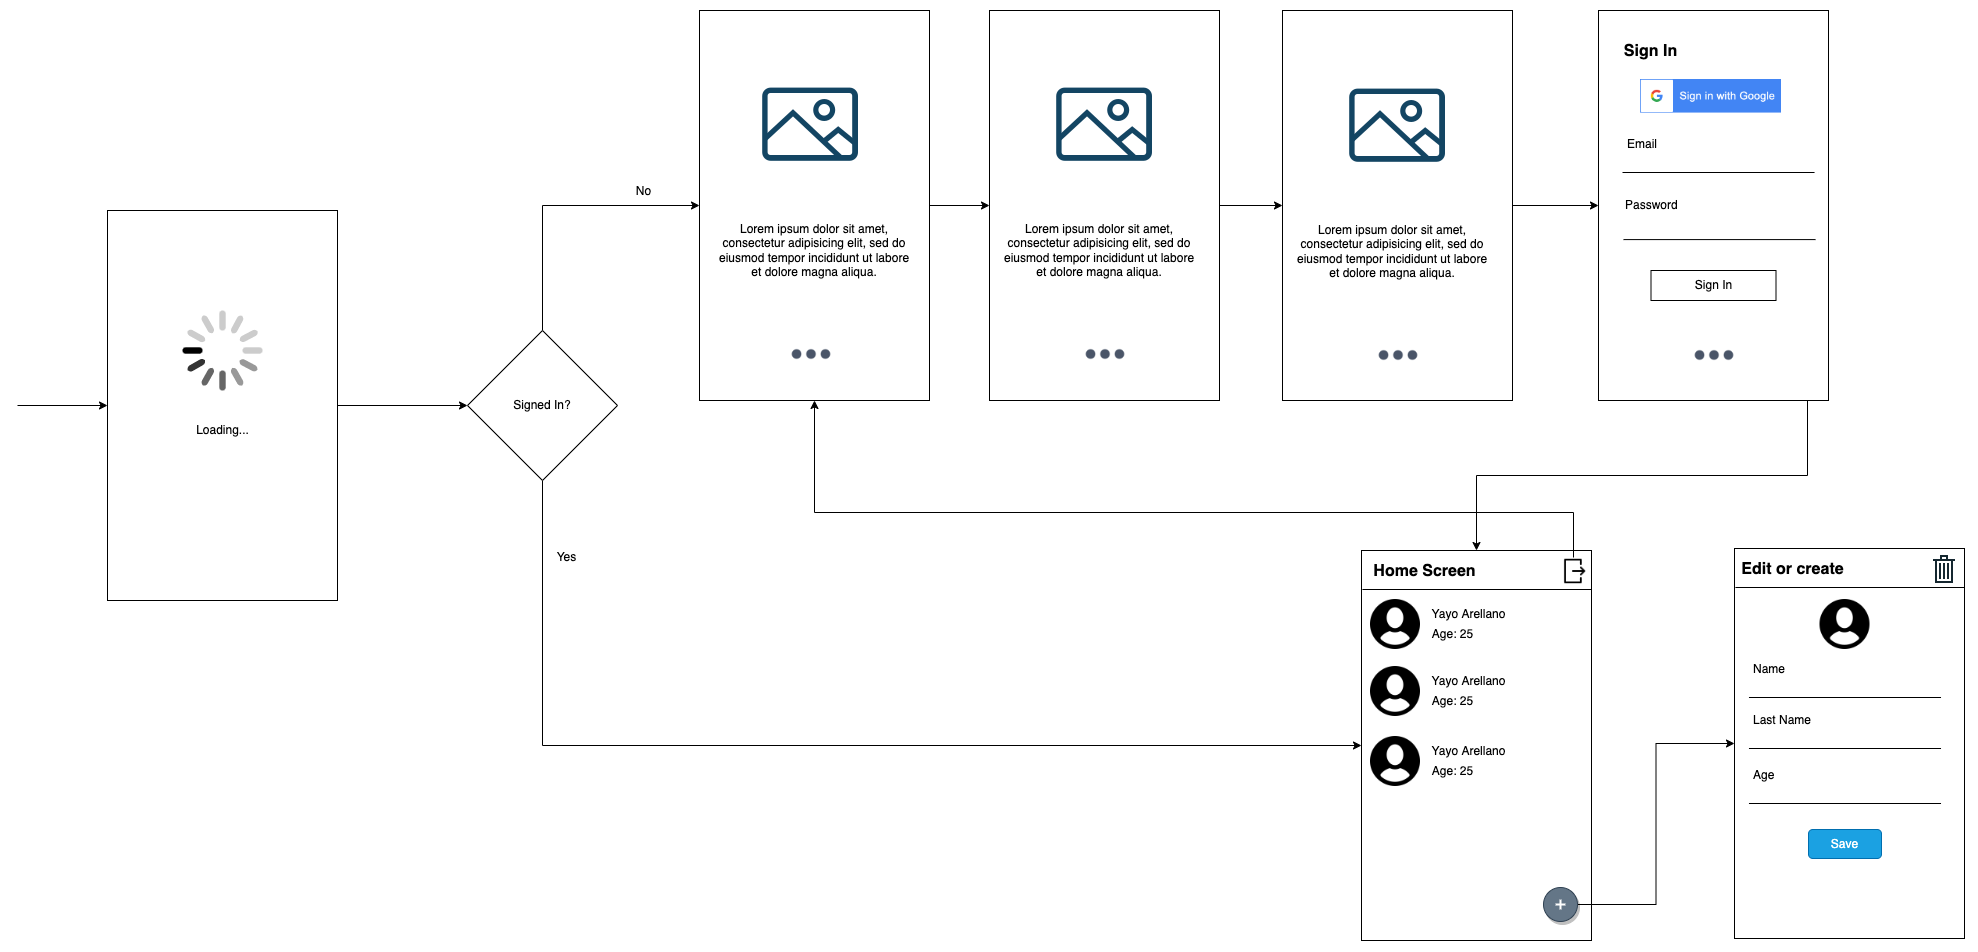

The diagram above was exported from draw.io. Its source (the exported page's mxGraphModel, read from the mxfile embedded in the PNG):
<mxGraphModel dx="3620" dy="1425" grid="0" gridSize="10" guides="1" tooltips="1" connect="1" arrows="1" fold="1" page="0" pageScale="1" pageWidth="850" pageHeight="1100" math="0" shadow="0">
  <root>
    <mxCell id="0" />
    <mxCell id="1" parent="0" />
    <mxCell id="ftTPChwgZR8POe-QLUbW-9" style="edgeStyle=orthogonalEdgeStyle;rounded=0;orthogonalLoop=1;jettySize=auto;html=1;entryX=0;entryY=0.5;entryDx=0;entryDy=0;" edge="1" parent="1" source="UkbmMO2TbjYRu18vz5CC-9" target="UkbmMO2TbjYRu18vz5CC-12">
      <mxGeometry relative="1" as="geometry">
        <Array as="points">
          <mxPoint x="-1" y="685" />
        </Array>
      </mxGeometry>
    </mxCell>
    <mxCell id="ftTPChwgZR8POe-QLUbW-32" style="edgeStyle=orthogonalEdgeStyle;rounded=0;orthogonalLoop=1;jettySize=auto;html=1;entryX=0;entryY=0.5;entryDx=0;entryDy=0;" edge="1" parent="1" source="UkbmMO2TbjYRu18vz5CC-9" target="ftTPChwgZR8POe-QLUbW-11">
      <mxGeometry relative="1" as="geometry">
        <Array as="points">
          <mxPoint x="-1" y="1225" />
        </Array>
      </mxGeometry>
    </mxCell>
    <mxCell id="UkbmMO2TbjYRu18vz5CC-9" value="Signed In?" style="rhombus;whiteSpace=wrap;html=1;strokeColor=#000000;fillColor=#FFFFFF;" parent="1" vertex="1">
      <mxGeometry x="-76" y="810" width="150" height="150" as="geometry" />
    </mxCell>
    <mxCell id="UkbmMO2TbjYRu18vz5CC-21" style="edgeStyle=orthogonalEdgeStyle;rounded=0;orthogonalLoop=1;jettySize=auto;html=1;entryX=0;entryY=0.5;entryDx=0;entryDy=0;" parent="1" source="UkbmMO2TbjYRu18vz5CC-12" target="UkbmMO2TbjYRu18vz5CC-17" edge="1">
      <mxGeometry relative="1" as="geometry" />
    </mxCell>
    <mxCell id="UkbmMO2TbjYRu18vz5CC-12" value="" style="rounded=0;whiteSpace=wrap;html=1;strokeColor=#000000;fillColor=#FFFFFF;" parent="1" vertex="1">
      <mxGeometry x="156" y="490" width="230" height="390" as="geometry" />
    </mxCell>
    <mxCell id="UkbmMO2TbjYRu18vz5CC-15" style="edgeStyle=orthogonalEdgeStyle;rounded=0;orthogonalLoop=1;jettySize=auto;html=1;entryX=0;entryY=0.5;entryDx=0;entryDy=0;" parent="1" source="UkbmMO2TbjYRu18vz5CC-14" target="UkbmMO2TbjYRu18vz5CC-9" edge="1">
      <mxGeometry relative="1" as="geometry" />
    </mxCell>
    <mxCell id="UkbmMO2TbjYRu18vz5CC-14" value="" style="rounded=0;whiteSpace=wrap;html=1;strokeColor=#000000;fillColor=#FFFFFF;" parent="1" vertex="1">
      <mxGeometry x="-436" y="690" width="230" height="390" as="geometry" />
    </mxCell>
    <mxCell id="ftTPChwgZR8POe-QLUbW-5" style="edgeStyle=orthogonalEdgeStyle;rounded=0;orthogonalLoop=1;jettySize=auto;html=1;entryX=0;entryY=0.5;entryDx=0;entryDy=0;" edge="1" parent="1" source="UkbmMO2TbjYRu18vz5CC-17" target="ftTPChwgZR8POe-QLUbW-1">
      <mxGeometry relative="1" as="geometry" />
    </mxCell>
    <mxCell id="UkbmMO2TbjYRu18vz5CC-17" value="" style="rounded=0;whiteSpace=wrap;html=1;strokeColor=#000000;fillColor=#FFFFFF;" parent="1" vertex="1">
      <mxGeometry x="446" y="490" width="230" height="390" as="geometry" />
    </mxCell>
    <mxCell id="ftTPChwgZR8POe-QLUbW-31" style="edgeStyle=orthogonalEdgeStyle;rounded=0;orthogonalLoop=1;jettySize=auto;html=1;entryX=0.5;entryY=0;entryDx=0;entryDy=0;" edge="1" parent="1" source="UkbmMO2TbjYRu18vz5CC-18" target="ftTPChwgZR8POe-QLUbW-11">
      <mxGeometry relative="1" as="geometry">
        <Array as="points">
          <mxPoint x="1264" y="955" />
          <mxPoint x="933" y="955" />
        </Array>
      </mxGeometry>
    </mxCell>
    <mxCell id="UkbmMO2TbjYRu18vz5CC-18" value="" style="rounded=0;whiteSpace=wrap;html=1;strokeColor=#000000;fillColor=#FFFFFF;" parent="1" vertex="1">
      <mxGeometry x="1055" y="490" width="230" height="390" as="geometry" />
    </mxCell>
    <mxCell id="UkbmMO2TbjYRu18vz5CC-23" value="" style="html=1;verticalLabelPosition=bottom;labelBackgroundColor=#ffffff;verticalAlign=top;shadow=0;dashed=0;strokeWidth=2;shape=mxgraph.ios7.misc.loading_circle;fillColor=#FFFFFF;" parent="1" vertex="1">
      <mxGeometry x="-361" y="790" width="80" height="80" as="geometry" />
    </mxCell>
    <mxCell id="UkbmMO2TbjYRu18vz5CC-24" value="Loading..." style="text;html=1;align=center;verticalAlign=middle;resizable=0;points=[];autosize=1;strokeColor=none;" parent="1" vertex="1">
      <mxGeometry x="-352" y="901" width="63" height="18" as="geometry" />
    </mxCell>
    <mxCell id="UkbmMO2TbjYRu18vz5CC-25" value="" style="endArrow=classic;html=1;entryX=0;entryY=0.5;entryDx=0;entryDy=0;" parent="1" target="UkbmMO2TbjYRu18vz5CC-14" edge="1">
      <mxGeometry width="50" height="50" relative="1" as="geometry">
        <mxPoint x="-526" y="885" as="sourcePoint" />
        <mxPoint x="-16" y="920" as="targetPoint" />
      </mxGeometry>
    </mxCell>
    <mxCell id="UkbmMO2TbjYRu18vz5CC-28" value="" style="shape=image;html=1;verticalAlign=top;verticalLabelPosition=bottom;labelBackgroundColor=#ffffff;imageAspect=0;aspect=fixed;image=https://cdn4.iconfinder.com/data/icons/evil-icons-user-interface/64/picture-128.png;strokeColor=#000000;fillColor=#FFFFFF;" parent="1" vertex="1">
      <mxGeometry x="203" y="540" width="128" height="128" as="geometry" />
    </mxCell>
    <mxCell id="UkbmMO2TbjYRu18vz5CC-29" value="" style="shape=image;html=1;verticalAlign=top;verticalLabelPosition=bottom;labelBackgroundColor=#ffffff;imageAspect=0;aspect=fixed;image=https://cdn4.iconfinder.com/data/icons/evil-icons-user-interface/64/picture-128.png;strokeColor=#000000;fillColor=#FFFFFF;" parent="1" vertex="1">
      <mxGeometry x="497" y="540" width="128" height="128" as="geometry" />
    </mxCell>
    <mxCell id="UkbmMO2TbjYRu18vz5CC-30" value="" style="shape=image;html=1;verticalAlign=top;verticalLabelPosition=bottom;labelBackgroundColor=#ffffff;imageAspect=0;aspect=fixed;image=https://cdn1.iconfinder.com/data/icons/heroicons-solid/20/dots-vertical-128.png;strokeColor=#000000;fillColor=#FFFFFF;rotation=90;" parent="1" vertex="1">
      <mxGeometry x="243" y="810" width="48" height="48" as="geometry" />
    </mxCell>
    <mxCell id="UkbmMO2TbjYRu18vz5CC-31" value="" style="shape=image;html=1;verticalAlign=top;verticalLabelPosition=bottom;labelBackgroundColor=#ffffff;imageAspect=0;aspect=fixed;image=https://cdn1.iconfinder.com/data/icons/heroicons-solid/20/dots-vertical-128.png;strokeColor=#000000;fillColor=#FFFFFF;rotation=90;" parent="1" vertex="1">
      <mxGeometry x="537" y="810" width="48" height="48" as="geometry" />
    </mxCell>
    <mxCell id="UkbmMO2TbjYRu18vz5CC-32" value="" style="shape=image;html=1;verticalAlign=top;verticalLabelPosition=bottom;labelBackgroundColor=#ffffff;imageAspect=0;aspect=fixed;image=https://cdn1.iconfinder.com/data/icons/heroicons-solid/20/dots-vertical-128.png;strokeColor=#000000;fillColor=#FFFFFF;rotation=90;" parent="1" vertex="1">
      <mxGeometry x="1146" y="811" width="48" height="48" as="geometry" />
    </mxCell>
    <mxCell id="UkbmMO2TbjYRu18vz5CC-34" value="&lt;span style=&quot;text-align: left&quot;&gt;Lorem ipsum dolor sit amet, consectetur adipisicing elit, sed do eiusmod tempor incididunt ut labore et dolore magna aliqua.&lt;/span&gt;" style="text;html=1;strokeColor=none;fillColor=none;align=center;verticalAlign=middle;whiteSpace=wrap;rounded=0;" parent="1" vertex="1">
      <mxGeometry x="171" y="720" width="200" height="20" as="geometry" />
    </mxCell>
    <mxCell id="UkbmMO2TbjYRu18vz5CC-35" value="&lt;span style=&quot;text-align: left&quot;&gt;Lorem ipsum dolor sit amet, consectetur adipisicing elit, sed do eiusmod tempor incididunt ut labore et dolore magna aliqua.&lt;/span&gt;" style="text;html=1;strokeColor=none;fillColor=none;align=center;verticalAlign=middle;whiteSpace=wrap;rounded=0;" parent="1" vertex="1">
      <mxGeometry x="456" y="720" width="200" height="20" as="geometry" />
    </mxCell>
    <mxCell id="UkbmMO2TbjYRu18vz5CC-37" value="" style="shape=image;verticalLabelPosition=bottom;labelBackgroundColor=#ffffff;verticalAlign=top;aspect=fixed;imageAspect=0;image=data:image/png,(base64 omitted: 5764 chars);" parent="1" vertex="1">
      <mxGeometry x="1097" y="559" width="141" height="33.57" as="geometry" />
    </mxCell>
    <mxCell id="UkbmMO2TbjYRu18vz5CC-38" value="Sign In" style="rounded=0;whiteSpace=wrap;html=1;strokeColor=#000000;fillColor=#FFFFFF;" parent="1" vertex="1">
      <mxGeometry x="1107.5" y="750" width="125" height="30" as="geometry" />
    </mxCell>
    <mxCell id="UkbmMO2TbjYRu18vz5CC-44" value="&lt;b&gt;&lt;font style=&quot;font-size: 16px&quot;&gt;Sign In&lt;/font&gt;&lt;/b&gt;" style="text;html=1;strokeColor=none;fillColor=none;align=center;verticalAlign=middle;whiteSpace=wrap;rounded=0;" parent="1" vertex="1">
      <mxGeometry x="1052.5" y="521" width="109" height="20" as="geometry" />
    </mxCell>
    <mxCell id="UkbmMO2TbjYRu18vz5CC-55" value="Email" style="text;html=1;align=left;verticalAlign=middle;resizable=0;points=[];autosize=1;strokeColor=none;" parent="1" vertex="1">
      <mxGeometry x="1082" y="614" width="50" height="20" as="geometry" />
    </mxCell>
    <mxCell id="UkbmMO2TbjYRu18vz5CC-58" value="Password" style="text;html=1;align=left;verticalAlign=middle;resizable=0;points=[];autosize=1;strokeColor=none;" parent="1" vertex="1">
      <mxGeometry x="1080" y="676" width="63" height="18" as="geometry" />
    </mxCell>
    <mxCell id="UkbmMO2TbjYRu18vz5CC-59" value="" style="endArrow=none;html=1;exitX=0.048;exitY=0.205;exitDx=0;exitDy=0;exitPerimeter=0;entryX=0.883;entryY=0.205;entryDx=0;entryDy=0;entryPerimeter=0;" parent="1" edge="1">
      <mxGeometry width="50" height="50" relative="1" as="geometry">
        <mxPoint x="1079" y="652" as="sourcePoint" />
        <mxPoint x="1271.0499999999997" y="652" as="targetPoint" />
      </mxGeometry>
    </mxCell>
    <mxCell id="ftTPChwgZR8POe-QLUbW-6" style="edgeStyle=orthogonalEdgeStyle;rounded=0;orthogonalLoop=1;jettySize=auto;html=1;entryX=0;entryY=0.5;entryDx=0;entryDy=0;" edge="1" parent="1" source="ftTPChwgZR8POe-QLUbW-1" target="UkbmMO2TbjYRu18vz5CC-18">
      <mxGeometry relative="1" as="geometry" />
    </mxCell>
    <mxCell id="ftTPChwgZR8POe-QLUbW-1" value="" style="rounded=0;whiteSpace=wrap;html=1;strokeColor=#000000;fillColor=#FFFFFF;" vertex="1" parent="1">
      <mxGeometry x="739" y="490" width="230" height="390" as="geometry" />
    </mxCell>
    <mxCell id="ftTPChwgZR8POe-QLUbW-2" value="" style="shape=image;html=1;verticalAlign=top;verticalLabelPosition=bottom;labelBackgroundColor=#ffffff;imageAspect=0;aspect=fixed;image=https://cdn4.iconfinder.com/data/icons/evil-icons-user-interface/64/picture-128.png;strokeColor=#000000;fillColor=#FFFFFF;" vertex="1" parent="1">
      <mxGeometry x="790" y="541" width="128" height="128" as="geometry" />
    </mxCell>
    <mxCell id="ftTPChwgZR8POe-QLUbW-3" value="" style="shape=image;html=1;verticalAlign=top;verticalLabelPosition=bottom;labelBackgroundColor=#ffffff;imageAspect=0;aspect=fixed;image=https://cdn1.iconfinder.com/data/icons/heroicons-solid/20/dots-vertical-128.png;strokeColor=#000000;fillColor=#FFFFFF;rotation=90;" vertex="1" parent="1">
      <mxGeometry x="830" y="811" width="48" height="48" as="geometry" />
    </mxCell>
    <mxCell id="ftTPChwgZR8POe-QLUbW-4" value="&lt;span style=&quot;text-align: left&quot;&gt;Lorem ipsum dolor sit amet, consectetur adipisicing elit, sed do eiusmod tempor incididunt ut labore et dolore magna aliqua.&lt;/span&gt;" style="text;html=1;strokeColor=none;fillColor=none;align=center;verticalAlign=middle;whiteSpace=wrap;rounded=0;" vertex="1" parent="1">
      <mxGeometry x="749" y="721" width="200" height="20" as="geometry" />
    </mxCell>
    <mxCell id="ftTPChwgZR8POe-QLUbW-8" value="" style="endArrow=none;html=1;exitX=0.048;exitY=0.205;exitDx=0;exitDy=0;exitPerimeter=0;entryX=0.883;entryY=0.205;entryDx=0;entryDy=0;entryPerimeter=0;" edge="1" parent="1">
      <mxGeometry width="50" height="50" relative="1" as="geometry">
        <mxPoint x="1080" y="719.09" as="sourcePoint" />
        <mxPoint x="1272.0499999999997" y="719.09" as="targetPoint" />
      </mxGeometry>
    </mxCell>
    <mxCell id="ftTPChwgZR8POe-QLUbW-10" value="No" style="text;html=1;align=center;verticalAlign=middle;resizable=0;points=[];autosize=1;strokeColor=none;fillColor=none;" vertex="1" parent="1">
      <mxGeometry x="87" y="662" width="25" height="18" as="geometry" />
    </mxCell>
    <mxCell id="ftTPChwgZR8POe-QLUbW-11" value="" style="rounded=0;whiteSpace=wrap;html=1;strokeColor=#000000;fillColor=#FFFFFF;" vertex="1" parent="1">
      <mxGeometry x="818" y="1030" width="230" height="390" as="geometry" />
    </mxCell>
    <mxCell id="ftTPChwgZR8POe-QLUbW-14" value="" style="shape=image;html=1;verticalAlign=top;verticalLabelPosition=bottom;labelBackgroundColor=#ffffff;imageAspect=0;aspect=fixed;image=https://cdn4.iconfinder.com/data/icons/glyphs/24/icons_user2-128.png" vertex="1" parent="1">
      <mxGeometry x="827" y="1079" width="50" height="50" as="geometry" />
    </mxCell>
    <mxCell id="ftTPChwgZR8POe-QLUbW-20" value="Yayo Arellano" style="text;html=1;align=center;verticalAlign=middle;resizable=0;points=[];autosize=1;strokeColor=none;fillColor=none;" vertex="1" parent="1">
      <mxGeometry x="883" y="1085" width="83" height="18" as="geometry" />
    </mxCell>
    <mxCell id="ftTPChwgZR8POe-QLUbW-21" value="Age: 25" style="text;html=1;align=center;verticalAlign=middle;resizable=0;points=[];autosize=1;strokeColor=none;fillColor=none;" vertex="1" parent="1">
      <mxGeometry x="883" y="1105" width="51" height="18" as="geometry" />
    </mxCell>
    <mxCell id="6AdmYtfsfYfSA4eDaEyv-3" style="edgeStyle=orthogonalEdgeStyle;rounded=0;orthogonalLoop=1;jettySize=auto;html=1;entryX=0.5;entryY=1;entryDx=0;entryDy=0;strokeColor=default;" edge="1" parent="1" source="ftTPChwgZR8POe-QLUbW-22" target="UkbmMO2TbjYRu18vz5CC-12">
      <mxGeometry relative="1" as="geometry">
        <Array as="points">
          <mxPoint x="1030" y="992" />
          <mxPoint x="271" y="992" />
        </Array>
      </mxGeometry>
    </mxCell>
    <mxCell id="ftTPChwgZR8POe-QLUbW-22" value="" style="shape=image;html=1;verticalAlign=top;verticalLabelPosition=bottom;labelBackgroundColor=#ffffff;imageAspect=0;aspect=fixed;image=https://cdn3.iconfinder.com/data/icons/user-interface-169/32/logout-128.png" vertex="1" parent="1">
      <mxGeometry x="1016" y="1037" width="28" height="28" as="geometry" />
    </mxCell>
    <mxCell id="ftTPChwgZR8POe-QLUbW-23" value="&lt;span style=&quot;font-size: 16px;&quot;&gt;&lt;b&gt;Home Screen&lt;/b&gt;&lt;/span&gt;" style="text;html=1;strokeColor=none;fillColor=none;align=center;verticalAlign=middle;whiteSpace=wrap;rounded=0;" vertex="1" parent="1">
      <mxGeometry x="827" y="1041" width="109" height="20" as="geometry" />
    </mxCell>
    <mxCell id="ftTPChwgZR8POe-QLUbW-24" value="" style="endArrow=none;html=1;rounded=0;exitX=0.004;exitY=0.1;exitDx=0;exitDy=0;exitPerimeter=0;entryX=1;entryY=0.1;entryDx=0;entryDy=0;entryPerimeter=0;" edge="1" parent="1" source="ftTPChwgZR8POe-QLUbW-11" target="ftTPChwgZR8POe-QLUbW-11">
      <mxGeometry width="50" height="50" relative="1" as="geometry">
        <mxPoint x="791" y="1056" as="sourcePoint" />
        <mxPoint x="841" y="1006" as="targetPoint" />
      </mxGeometry>
    </mxCell>
    <mxCell id="ftTPChwgZR8POe-QLUbW-25" value="" style="shape=image;html=1;verticalAlign=top;verticalLabelPosition=bottom;labelBackgroundColor=#ffffff;imageAspect=0;aspect=fixed;image=https://cdn4.iconfinder.com/data/icons/glyphs/24/icons_user2-128.png" vertex="1" parent="1">
      <mxGeometry x="827" y="1146" width="50" height="50" as="geometry" />
    </mxCell>
    <mxCell id="ftTPChwgZR8POe-QLUbW-26" value="Yayo Arellano" style="text;html=1;align=center;verticalAlign=middle;resizable=0;points=[];autosize=1;strokeColor=none;fillColor=none;" vertex="1" parent="1">
      <mxGeometry x="883" y="1152" width="83" height="18" as="geometry" />
    </mxCell>
    <mxCell id="ftTPChwgZR8POe-QLUbW-27" value="Age: 25" style="text;html=1;align=center;verticalAlign=middle;resizable=0;points=[];autosize=1;strokeColor=none;fillColor=none;" vertex="1" parent="1">
      <mxGeometry x="883" y="1172" width="51" height="18" as="geometry" />
    </mxCell>
    <mxCell id="ftTPChwgZR8POe-QLUbW-28" value="" style="shape=image;html=1;verticalAlign=top;verticalLabelPosition=bottom;labelBackgroundColor=#ffffff;imageAspect=0;aspect=fixed;image=https://cdn4.iconfinder.com/data/icons/glyphs/24/icons_user2-128.png" vertex="1" parent="1">
      <mxGeometry x="827" y="1216" width="50" height="50" as="geometry" />
    </mxCell>
    <mxCell id="ftTPChwgZR8POe-QLUbW-29" value="Yayo Arellano" style="text;html=1;align=center;verticalAlign=middle;resizable=0;points=[];autosize=1;strokeColor=none;fillColor=none;" vertex="1" parent="1">
      <mxGeometry x="883" y="1222" width="83" height="18" as="geometry" />
    </mxCell>
    <mxCell id="ftTPChwgZR8POe-QLUbW-30" value="Age: 25" style="text;html=1;align=center;verticalAlign=middle;resizable=0;points=[];autosize=1;strokeColor=none;fillColor=none;" vertex="1" parent="1">
      <mxGeometry x="883" y="1242" width="51" height="18" as="geometry" />
    </mxCell>
    <mxCell id="ftTPChwgZR8POe-QLUbW-33" value="Yes" style="text;html=1;align=center;verticalAlign=middle;resizable=0;points=[];autosize=1;strokeColor=none;fillColor=none;" vertex="1" parent="1">
      <mxGeometry x="8" y="1028" width="30" height="18" as="geometry" />
    </mxCell>
    <mxCell id="ftTPChwgZR8POe-QLUbW-48" style="edgeStyle=orthogonalEdgeStyle;rounded=0;orthogonalLoop=1;jettySize=auto;html=1;" edge="1" parent="1" source="ftTPChwgZR8POe-QLUbW-34" target="ftTPChwgZR8POe-QLUbW-36">
      <mxGeometry relative="1" as="geometry" />
    </mxCell>
    <mxCell id="ftTPChwgZR8POe-QLUbW-34" value="" style="shape=ellipse;shadow=1;aspect=fixed;sketch=0;fillColor=#647687;strokeColor=#314354;fontColor=#ffffff;" vertex="1" parent="1">
      <mxGeometry x="1000" y="1367" width="34" height="34" as="geometry" />
    </mxCell>
    <mxCell id="ftTPChwgZR8POe-QLUbW-35" value="" style="dashed=0;html=1;shape=mxgraph.gmdl.plus;strokeColor=#ffffff;strokeWidth=2;shadow=0;sketch=0;" vertex="1" parent="ftTPChwgZR8POe-QLUbW-34">
      <mxGeometry x="12.142857142857142" y="12.142857142857142" width="9.714285714285714" height="9.714285714285714" as="geometry" />
    </mxCell>
    <mxCell id="ftTPChwgZR8POe-QLUbW-36" value="" style="rounded=0;whiteSpace=wrap;html=1;strokeColor=#000000;fillColor=#FFFFFF;" vertex="1" parent="1">
      <mxGeometry x="1191" y="1028" width="230" height="390" as="geometry" />
    </mxCell>
    <mxCell id="ftTPChwgZR8POe-QLUbW-37" value="" style="endArrow=none;html=1;rounded=0;exitX=0.004;exitY=0.1;exitDx=0;exitDy=0;exitPerimeter=0;entryX=1;entryY=0.1;entryDx=0;entryDy=0;entryPerimeter=0;" edge="1" parent="1" source="ftTPChwgZR8POe-QLUbW-36" target="ftTPChwgZR8POe-QLUbW-36">
      <mxGeometry width="50" height="50" relative="1" as="geometry">
        <mxPoint x="1128" y="1054" as="sourcePoint" />
        <mxPoint x="1178" y="1004" as="targetPoint" />
      </mxGeometry>
    </mxCell>
    <mxCell id="ftTPChwgZR8POe-QLUbW-38" value="" style="shape=image;html=1;verticalAlign=top;verticalLabelPosition=bottom;labelBackgroundColor=#ffffff;imageAspect=0;aspect=fixed;image=https://cdn1.iconfinder.com/data/icons/office-171/32/office-04-128.png" vertex="1" parent="1">
      <mxGeometry x="1385" y="1033" width="32" height="32" as="geometry" />
    </mxCell>
    <mxCell id="ftTPChwgZR8POe-QLUbW-39" value="&lt;span style=&quot;font-size: 16px;&quot;&gt;&lt;b&gt;Edit or create&lt;/b&gt;&lt;/span&gt;" style="text;html=1;strokeColor=none;fillColor=none;align=center;verticalAlign=middle;whiteSpace=wrap;rounded=0;" vertex="1" parent="1">
      <mxGeometry x="1195" y="1039" width="109" height="20" as="geometry" />
    </mxCell>
    <mxCell id="ftTPChwgZR8POe-QLUbW-40" value="" style="shape=image;html=1;verticalAlign=top;verticalLabelPosition=bottom;labelBackgroundColor=#ffffff;imageAspect=0;aspect=fixed;image=https://cdn4.iconfinder.com/data/icons/glyphs/24/icons_user2-128.png" vertex="1" parent="1">
      <mxGeometry x="1276.5" y="1079" width="50" height="50" as="geometry" />
    </mxCell>
    <mxCell id="ftTPChwgZR8POe-QLUbW-41" value="Name" style="text;html=1;align=left;verticalAlign=middle;resizable=0;points=[];autosize=1;strokeColor=none;" vertex="1" parent="1">
      <mxGeometry x="1208.47" y="1140" width="42" height="18" as="geometry" />
    </mxCell>
    <mxCell id="ftTPChwgZR8POe-QLUbW-42" value="" style="endArrow=none;html=1;exitX=0.048;exitY=0.205;exitDx=0;exitDy=0;exitPerimeter=0;entryX=0.883;entryY=0.205;entryDx=0;entryDy=0;entryPerimeter=0;" edge="1" parent="1">
      <mxGeometry width="50" height="50" relative="1" as="geometry">
        <mxPoint x="1205.47" y="1177" as="sourcePoint" />
        <mxPoint x="1397.5199999999998" y="1177" as="targetPoint" />
      </mxGeometry>
    </mxCell>
    <mxCell id="ftTPChwgZR8POe-QLUbW-43" value="Last Name" style="text;html=1;align=left;verticalAlign=middle;resizable=0;points=[];autosize=1;strokeColor=none;" vertex="1" parent="1">
      <mxGeometry x="1208.47" y="1191" width="68" height="18" as="geometry" />
    </mxCell>
    <mxCell id="ftTPChwgZR8POe-QLUbW-44" value="" style="endArrow=none;html=1;exitX=0.048;exitY=0.205;exitDx=0;exitDy=0;exitPerimeter=0;entryX=0.883;entryY=0.205;entryDx=0;entryDy=0;entryPerimeter=0;" edge="1" parent="1">
      <mxGeometry width="50" height="50" relative="1" as="geometry">
        <mxPoint x="1205.47" y="1228" as="sourcePoint" />
        <mxPoint x="1397.5199999999998" y="1228" as="targetPoint" />
      </mxGeometry>
    </mxCell>
    <mxCell id="ftTPChwgZR8POe-QLUbW-45" value="Age" style="text;html=1;align=left;verticalAlign=middle;resizable=0;points=[];autosize=1;strokeColor=none;" vertex="1" parent="1">
      <mxGeometry x="1208.47" y="1246" width="31" height="18" as="geometry" />
    </mxCell>
    <mxCell id="ftTPChwgZR8POe-QLUbW-46" value="" style="endArrow=none;html=1;exitX=0.048;exitY=0.205;exitDx=0;exitDy=0;exitPerimeter=0;entryX=0.883;entryY=0.205;entryDx=0;entryDy=0;entryPerimeter=0;" edge="1" parent="1">
      <mxGeometry width="50" height="50" relative="1" as="geometry">
        <mxPoint x="1205.47" y="1283" as="sourcePoint" />
        <mxPoint x="1397.5199999999998" y="1283" as="targetPoint" />
      </mxGeometry>
    </mxCell>
    <mxCell id="ftTPChwgZR8POe-QLUbW-47" value="Save" style="rounded=1;whiteSpace=wrap;html=1;fillColor=#1ba1e2;fontColor=#ffffff;strokeColor=#006EAF;" vertex="1" parent="1">
      <mxGeometry x="1265" y="1309" width="73" height="29" as="geometry" />
    </mxCell>
  </root>
</mxGraphModel>